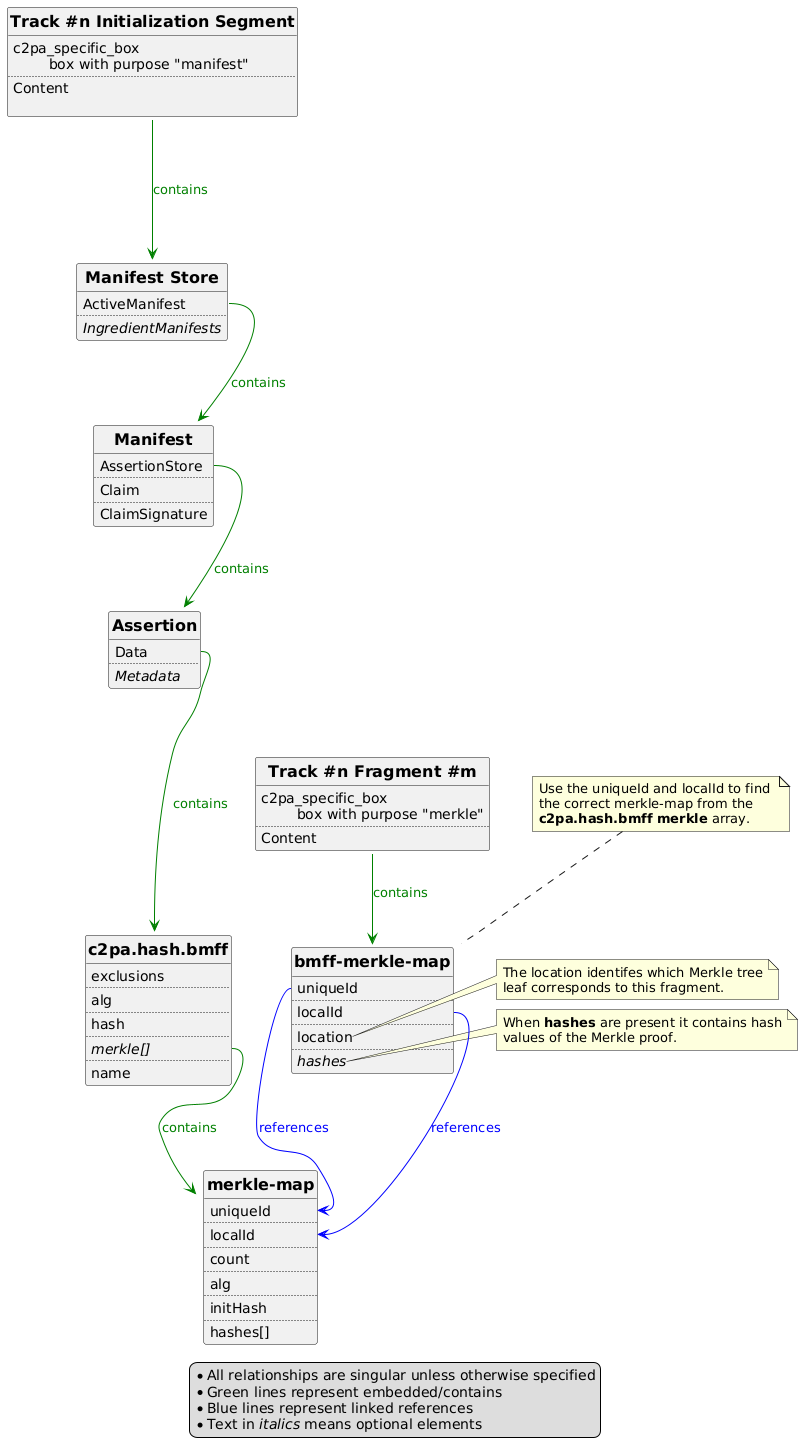

The diagram above was rendered by PlantUML. Its source (embedded in the PNG):
@startuml Fragmented_Merkle_Diagram

' NOTE: entity is an alias for class
<style>
classDiagram {
  class {
      ' attributes and methods
      'FontColor blue
      'BackgroundColor yellow

      ' class name
      header {
        FontSize 16
        'FontColor violet
        FontStyle bold
      }
  }
}
</style>

	legend
		* All relationships are singular unless otherwise specified
		* Green lines represent embedded/contains
		* Blue lines represent linked references
		* Text in //italics// means optional elements
	endlegend

	' hide the spot
	' hide any empty things...
	hide circle
	hide empty members

	' avoid problems with angled crows feet
	'skinparam linetype ortho

	entity Asset as "Track #n Initialization Segment" {
	    c2pa_specific_box 
	    \tbox with purpose "manifest"
		..
		Content
	  
	}
	entity Assertion {
		Data
		..
		//Metadata//
	}

entity BMFFHash as "c2pa.hash.bmff" {
		exclusions
..
    alg
..
    hash
..
//merkle[]//
..
name
}

entity MerkleMap as "merkle-map" {
    uniqueId
    ..
    localId
    ..
    count
    ..
    alg
    ..
    initHash
    ..
    hashes[]
}

	entity ManifestStore as "Manifest Store" {
		ActiveManifest
		..
		//IngredientManifests//
	}
	entity Manifest {
		AssertionStore
		..
		Claim
		..
		ClaimSignature
	}


entity AssetFragment as "Track #n Fragment #m" {
	  c2pa_specific_box 
	  \tbox with purpose "merkle"
		..
		Content
}


entity BMFFMerkleMap as "bmff-merkle-map" {
    uniqueId
    ..
    localId
    ..
    location
    ..
    //hashes//
}

note top of BMFFMerkleMap {
Use the uniqueId and localId to find 
the correct merkle-map from the 
<b>c2pa.hash.bmff merkle</b> array.
}

note right of BMFFMerkleMap::location {
The location identifes which Merkle tree
leaf corresponds to this fragment.
}

note right of BMFFMerkleMap::hashes {
When <b>hashes</b> are present it contains hash
values of the Merkle proof.
}

	Asset::ManifestStore ---> ManifestStore #green;text:green : contains
	
	Assertion::Data ---> BMFFHash #green;text:green : contains
  AssetFragment::$c2pa_specific_box --> BMFFMerkleMap  #green;text:green : contains

	
	ManifestStore::ActiveManifest --> Manifest #green;text:green : contains
	
	Manifest::AssertionStore --> Assertion #green;text:green : contains
	BMFFHash::merkle --> MerkleMap #green;text:green : contains
	BMFFMerkleMap::uniqueId --> MerkleMap::uniqueId #blue;text:blue : references
	BMFFMerkleMap::localId --> MerkleMap::localId #blue;text:blue : references
	
@enduml